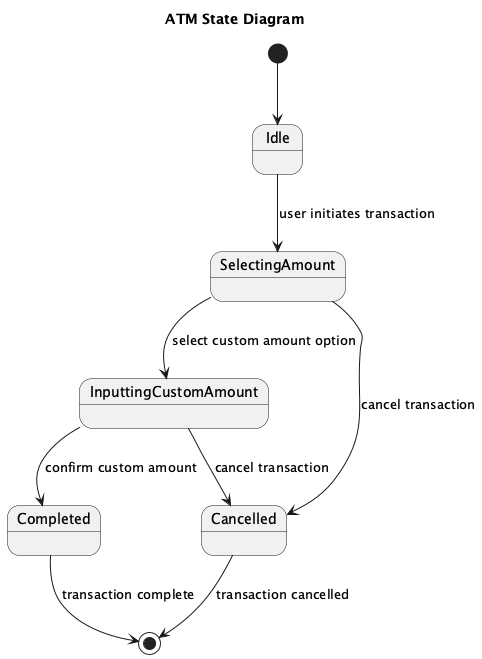

The diagram above was rendered by PlantUML. Its source (embedded in the PNG):
@startuml
title ATM State Diagram

[*] --> Idle

state Idle
state SelectingAmount
state InputtingCustomAmount
state Cancelled
state Completed

Idle --> SelectingAmount : user initiates transaction
SelectingAmount --> InputtingCustomAmount : select custom amount option
InputtingCustomAmount --> Completed : confirm custom amount
SelectingAmount --> Cancelled : cancel transaction
InputtingCustomAmount --> Cancelled : cancel transaction
Completed --> [*] : transaction complete
Cancelled --> [*] : transaction cancelled

@enduml